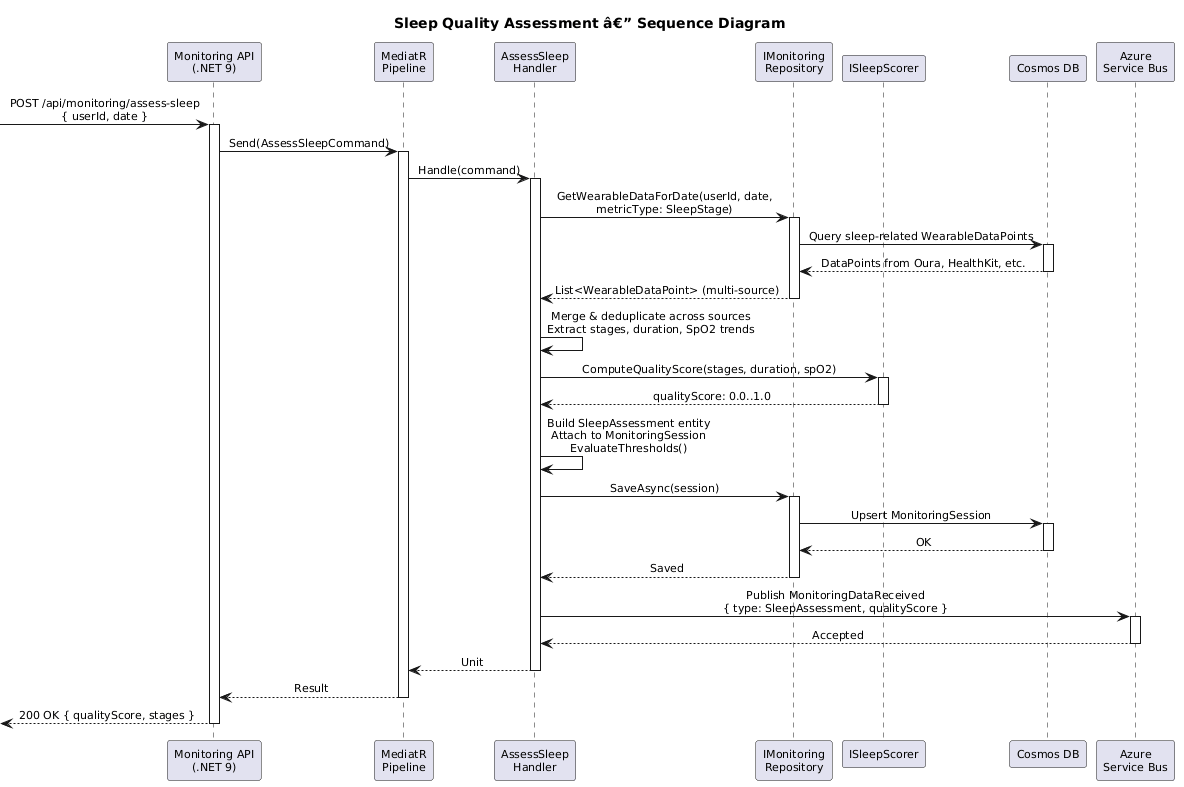

The diagram above was rendered by PlantUML. Its source (embedded in the PNG):
@startuml
title Sleep Quality Assessment â€” Sequence Diagram

skinparam defaultFontSize 11
skinparam sequenceMessageAlign center

participant "Monitoring API\n(.NET 9)" as API
participant "MediatR\nPipeline" as MediatR
participant "AssessSleep\nHandler" as Handler
participant "IMonitoring\nRepository" as Repo
participant "ISleepScorer" as Scorer
participant "Cosmos DB" as Cosmos
participant "Azure\nService Bus" as Bus

-> API : POST /api/monitoring/assess-sleep\n{ userId, date }
activate API

API -> MediatR : Send(AssessSleepCommand)
activate MediatR

MediatR -> Handler : Handle(command)
activate Handler

Handler -> Repo : GetWearableDataForDate(userId, date,\nmetricType: SleepStage)
activate Repo
Repo -> Cosmos : Query sleep-related WearableDataPoints
activate Cosmos
Cosmos --> Repo : DataPoints from Oura, HealthKit, etc.
deactivate Cosmos
Repo --> Handler : List<WearableDataPoint> (multi-source)
deactivate Repo

Handler -> Handler : Merge & deduplicate across sources\nExtract stages, duration, SpO2 trends

Handler -> Scorer : ComputeQualityScore(stages, duration, spO2)
activate Scorer
Scorer --> Handler : qualityScore: 0.0..1.0
deactivate Scorer

Handler -> Handler : Build SleepAssessment entity\nAttach to MonitoringSession\nEvaluateThresholds()

Handler -> Repo : SaveAsync(session)
activate Repo
Repo -> Cosmos : Upsert MonitoringSession
activate Cosmos
Cosmos --> Repo : OK
deactivate Cosmos
Repo --> Handler : Saved
deactivate Repo

Handler -> Bus : Publish MonitoringDataReceived\n{ type: SleepAssessment, qualityScore }
activate Bus
Bus --> Handler : Accepted
deactivate Bus

Handler --> MediatR : Unit
deactivate Handler

MediatR --> API : Result
deactivate MediatR

<-- API : 200 OK { qualityScore, stages }
deactivate API
@enduml